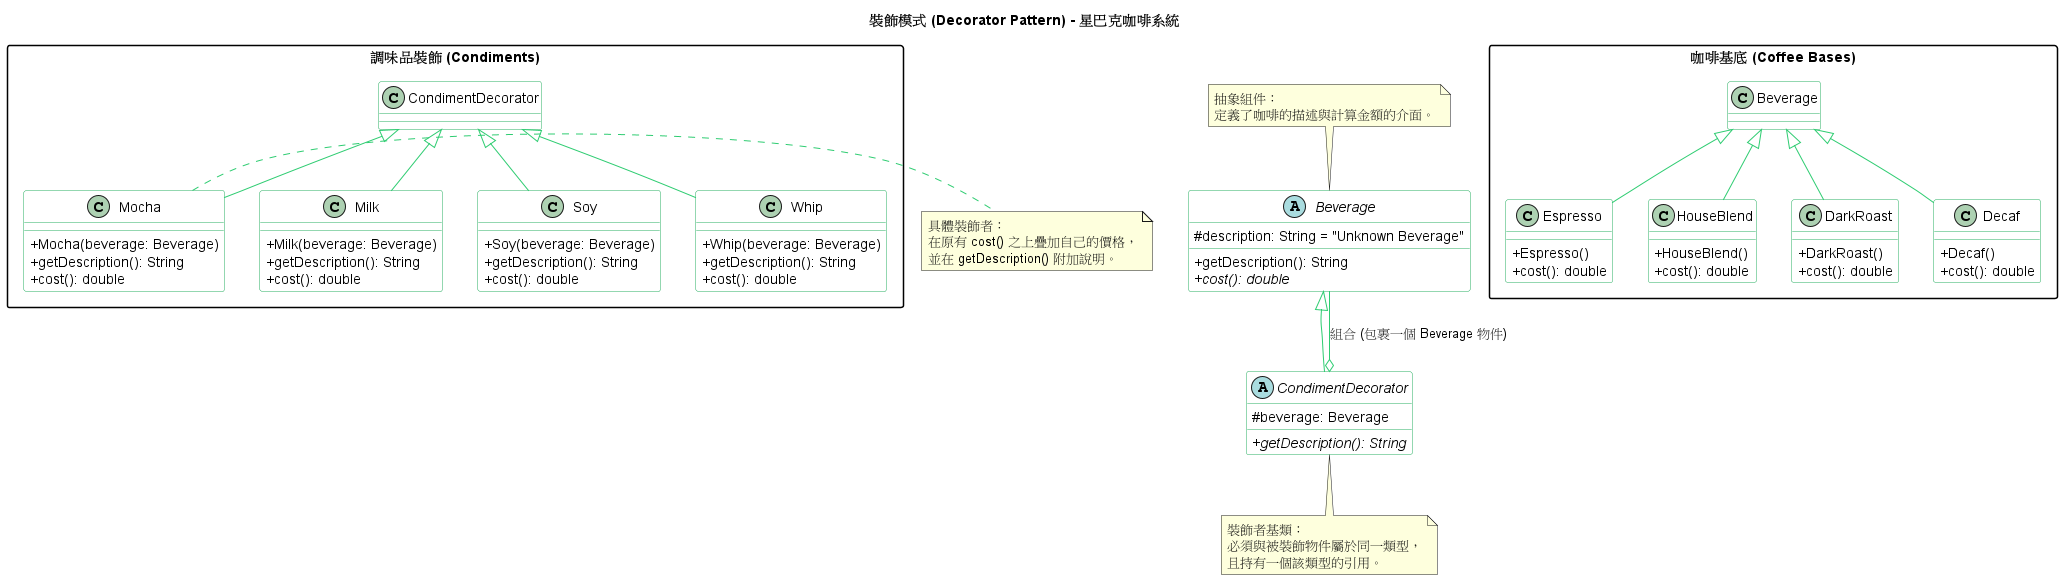

The diagram above was rendered by PlantUML. Its source (embedded in the PNG):
@startuml
title 裝飾模式 (Decorator Pattern) - 星巴克咖啡系統

' --- 樣式設定 ---
skinparam classAttributeIconSize 0
skinparam monochrome false
skinparam packageStyle rectangle

skinparam class {
BackgroundColor White
ArrowColor #2ecc71
BorderColor #27ae60
}

' --- 核心組件 (Component) ---
abstract class Beverage {
# description: String = "Unknown Beverage"
+ getDescription(): String
+ {abstract} cost(): double
}

' --- 裝飾者基類 (Decorator) ---
abstract class CondimentDecorator extends Beverage {
# beverage: Beverage
+ {abstract} getDescription(): String
}

' --- 具體組件 (Concrete Components) ---
package "咖啡基底 (Coffee Bases)" {
class Espresso extends Beverage {
+ Espresso()
+ cost(): double
}

class HouseBlend extends Beverage {
    + HouseBlend()
    + cost(): double
}

class DarkRoast extends Beverage {
    + DarkRoast()
    + cost(): double
}

class Decaf extends Beverage {
    + Decaf()
    + cost(): double
}


}

' --- 具體裝飾者 (Concrete Decorators) ---
package "調味品裝飾 (Condiments)" {
class Mocha extends CondimentDecorator {
+ Mocha(beverage: Beverage)
+ getDescription(): String
+ cost(): double
}

class Milk extends CondimentDecorator {
    + Milk(beverage: Beverage)
    + getDescription(): String
    + cost(): double
}

class Soy extends CondimentDecorator {
    + Soy(beverage: Beverage)
    + getDescription(): String
    + cost(): double
}

class Whip extends CondimentDecorator {
    + Whip(beverage: Beverage)
    + getDescription(): String
    + cost(): double
}


}

' --- 關係連線 ---
CondimentDecorator o-- Beverage : 組合 (包裹一個 Beverage 物件)

note top of Beverage : 抽象組件：\n定義了咖啡的描述與計算金額的介面。
note bottom of CondimentDecorator : 裝飾者基類：\n必須與被裝飾物件屬於同一類型，\n且持有一個該類型的引用。
note right of Mocha : 具體裝飾者：\n在原有 cost() 之上疊加自己的價格，\n並在 getDescription() 附加說明。

@enduml